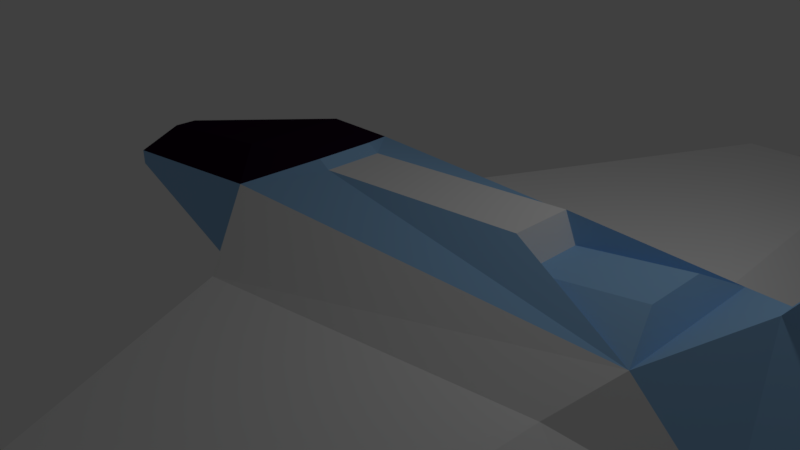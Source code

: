 # Source: spaceship.blend  (saved by Blender 2.78.0; exported with 4.5.12 LTS)
import bpy
from mathutils import Matrix  # noqa: F401  (used for matrix-valued properties, if any)

bpy.ops.wm.read_factory_settings(use_empty=True)
scene = bpy.context.scene
scene.name = 'Scene'

# ---- collections
col_collection_1 = bpy.data.collections.new('Collection 1'); scene.collection.children.link(col_collection_1)

# ---- materials (node trees are filled in below, after node groups)
mat_shiphull = bpy.data.materials.new('ShipHull')
mat_shiphull.alpha_threshold = 0.0
mat_shiphull.use_transparent_shadow = False
mat_shiphull.diffuse_color = (0.2918, 0.5225, 0.8, 1.0)
mat_shiphull.roughness = 0.5
mat_shiphull.specular_intensity = 0.0
mat_cockpitglass = bpy.data.materials.new('CockpitGlass')
mat_cockpitglass.alpha_threshold = 0.0
mat_cockpitglass.use_transparent_shadow = False
mat_cockpitglass.diffuse_color = (0.01702, 0.00228, 0.01885, 1.0)
mat_cockpitglass.roughness = 0.5
mat_whitepaint = bpy.data.materials.new('WhitePaint')
mat_whitepaint.alpha_threshold = 0.0
mat_whitepaint.use_transparent_shadow = False
mat_whitepaint.roughness = 0.5

# ---- material node trees

# ---- world
world_world = bpy.data.worlds.new('World'); scene.world = world_world
world_world.color = (0.05088, 0.05088, 0.05088)
world_world.use_sun_shadow = False
world_world.sun_shadow_jitter_overblur = 0.0
world_world.cycles.sampling_method = 'MANUAL'

# ---- cameras
cam_camera = bpy.data.cameras.new('Camera')
cam_camera.clip_end = 100.0
cam_camera.lens = 35.0
cam_camera.sensor_width = 32.0
cam_camera.sensor_height = 18.0
cam_camera.ortho_scale = 7.314
cam_camera.dof.focus_distance = 0.0
cam_camera.dof.aperture_fstop = 128.0

# ---- lights
light_lamp = bpy.data.lights.new('Lamp', 'POINT')
light_lamp.transmission_factor = 0.0
light_lamp.cutoff_distance = 30.0
light_lamp.energy = 100.0
light_lamp.shadow_buffer_clip_start = 1.001
light_lamp.shadow_soft_size = 0.1
light_lamp.shadow_maximum_resolution = 0.006
light_lamp.use_absolute_resolution = True

# ---- meshes
me_spaceship = bpy.data.meshes.new('Spaceship')
me_spaceship.from_pydata([(-1.0, 1.2, 1.02), (-5.0, -0.4586, 0.1121), (-4.347, -0.1621, 0.639), (-4.347, 0.1621, 0.639), (-1.442, 0.7, 1.288), (-1.442, -0.7, 1.288), (-0.4257, 0.4007, 1.3), (-0.4257, -0.4007, 1.3), (-1.0, -1.2, 1.02), (-0.266, -0.4007, 1.2), (-1.0, 1.2, -0.42), (-5.0, 0.4586, 0.1121), (-5.0, 0.4586, -0.1121), (-5.0, -0.4586, -0.1121), (-1.0, -1.2, -0.42), (5.0, -2.0, -6.825e-07), (-0.5, -2.0, -0.244), (-0.5, -2.0, 0.244), (1.605, -7.02, -0.1064), (1.605, -7.02, 0.1064), (6.21, 0.1, 1.11), (5.21, 0.1, 1.51), (5.21, -0.1, 1.51), (6.21, -0.1, 1.11), (6.559, 0.02926, 3.198), (6.346, 0.02926, 3.136), (6.346, -0.02926, 3.136), (6.559, -0.02926, 3.198), (4.226, 0.4006, 1.3), (4.226, -0.4007, 1.3), (3.43, -7.02, 0.1064), (3.795, -7.02, -1.145e-06), (4.0, -1.6, 0.544), (5.5, -1.0, 0.0), (4.427, -1.0, 1.0), (4.427, 1.0, 1.0), (5.5, 1.0, 0.0), (-0.5, 2.0, -0.244), (4.0, 1.6, 0.544), (-0.5, 2.0, 0.244), (5.0, 2.0, -6.825e-07), (3.795, 7.02, -1.145e-06), (1.605, 7.02, -0.1064), (3.43, 7.02, 0.1064), (1.605, 7.02, 0.1064), (-0.266, 0.4007, 1.2), (2.834, 0.4006, 1.065), (2.834, -0.4007, 1.065), (2.676, 0.4006, 1.426), (2.676, -0.4007, 1.426)], [], [(13, 1, 11, 12), (11, 1, 2, 3), (1, 8, 5, 2), (0, 11, 3, 4), (5, 4, 3, 2), (0, 6, 45), (45, 6, 7, 9), (9, 7, 8), (0, 4, 6), (5, 8, 7), (4, 5, 7, 6), (14, 10, 36, 33), (0, 10, 12, 11), (14, 8, 1, 13), (10, 14, 13, 12), (20, 36, 35, 21), (34, 22, 21, 35), (33, 23, 22, 34), (36, 20, 23, 33), (21, 25, 24, 20), (22, 26, 25, 21), (23, 27, 26, 22), (20, 24, 27, 23), (24, 25, 26, 27), (34, 29, 47), (35, 28, 29, 34), (28, 46, 47, 29), (17, 16, 18, 19), (15, 32, 30, 31), (32, 17, 19, 30), (16, 15, 31, 18), (8, 14, 16, 17), (33, 34, 32, 15), (34, 8, 17, 32), (14, 33, 15, 16), (10, 37, 40, 36), (39, 0, 35, 38), (36, 40, 38, 35), (0, 39, 37, 10), (37, 42, 41, 40), (38, 43, 44, 39), (40, 41, 43, 38), (39, 44, 42, 37), (30, 19, 18, 31), (41, 42, 44, 43), (9, 8, 34), (45, 48, 35), (35, 0, 45), (46, 28, 35), (46, 48, 49, 47), (47, 49, 34), (49, 9, 34), (48, 45, 9, 49), (48, 46, 35)])
me_spaceship.polygons.foreach_set('material_index', [0, 1, 1, 1, 1, 0, 0, 0, 1, 1, 1, 0, 0, 0, 0, 0, 0, 0, 0, 0, 0, 0, 0, 0, 0, 0, 0, 2, 2, 2, 0, 2, 2, 2, 0, 0, 2, 2, 2, 0, 2, 2, 2, 2, 2, 0, 0, 0, 0, 2, 0, 0, 2, 0])
_uv = me_spaceship.uv_layers.new(name='UVMap')
_uv.uv.foreach_set('vector', [0.01778, 0.8429, 0.02173, 0.851, 0.02134, 0.8963, 0.01706, 0.9042, 0.02134, 0.8963, 0.02173, 0.851, 0.05397, 0.8684, 0.0541, 0.8805, 0.02173, 0.851, 0.1917, 0.822, 0.1767, 0.8478, 0.05397, 0.8684, 0.1897, 0.9319, 0.02134, 0.8963, 0.0541, 0.8805, 0.1758, 0.9056, 0.1767, 0.8478, 0.1758, 0.9056, 0.0541, 0.8805, 0.05397, 0.8684, 0.1897, 0.9319, 0.2195, 0.8949, 0.2292, 0.8969, 0.2292, 0.8969, 0.2195, 0.8949, 0.2199, 0.8594, 0.2283, 0.8578, 0.2283, 0.8578, 0.2199, 0.8594, 0.1917, 0.822, 0.1897, 0.9319, 0.1758, 0.9056, 0.2195, 0.8949, 0.1767, 0.8478, 0.1917, 0.822, 0.2199, 0.8594, 0.1758, 0.9056, 0.1767, 0.8478, 0.2199, 0.8594, 0.2195, 0.8949, 0.654, 0.441, 0.7514, 0.441, 0.7433, 0.7053, 0.6621, 0.7053, 0.1897, 0.9319, 0.165, 0.986, 0.01706, 0.9042, 0.02134, 0.8963, 0.1689, 0.7668, 0.1917, 0.822, 0.02173, 0.851, 0.01778, 0.8429, 0.7514, 0.441, 0.654, 0.441, 0.6841, 0.2782, 0.7213, 0.2782, 0.3145, 0.1407, 0.2587, 0.1079, 0.2964, 0.04518, 0.3306, 0.1, 0.5628, 0.1068, 0.5263, 0.1601, 0.5182, 0.1601, 0.4817, 0.1068, 0.3634, 0.2418, 0.4277, 0.2492, 0.4165, 0.2914, 0.3562, 0.3146, 0.6719, 0.1124, 0.6349, 0.1655, 0.6267, 0.1654, 0.5907, 0.1116, 0.3306, 0.1, 0.3968, 0.1458, 0.3993, 0.1545, 0.3145, 0.1407, 0.5263, 0.1601, 0.5235, 0.2406, 0.5211, 0.2406, 0.5182, 0.1601, 0.4277, 0.2492, 0.5042, 0.2884, 0.497, 0.2939, 0.4165, 0.2914, 0.6349, 0.1655, 0.6312, 0.2514, 0.6288, 0.2513, 0.6267, 0.1654, 0.8778, 0.2624, 0.8688, 0.2624, 0.8688, 0.26, 0.8779, 0.26, 0.5883, 0.03361, 0.6148, 0.02255, 0.6148, 0.07982, 0.8139, 0.06869, 0.7895, 0.08392, 0.757, 0.08392, 0.7327, 0.06869, 0.6473, 0.02255, 0.6473, 0.07982, 0.6148, 0.07982, 0.6148, 0.02255, 0.6885, 0.9734, 0.6684, 0.965, 0.7688, 0.7434, 0.7763, 0.7478, 0.9387, 0.965, 0.8894, 0.9866, 0.8573, 0.7457, 0.8741, 0.7442, 0.8894, 0.9866, 0.6885, 0.9734, 0.7763, 0.7478, 0.8573, 0.7457, 0.621, 0.4617, 0.6215, 0.6851, 0.4177, 0.6367, 0.4175, 0.5477, 0.05479, 0.6648, 0.01466, 0.6003, 0.06181, 0.5819, 0.07541, 0.6038, 0.4058, 0.6097, 0.3181, 0.6466, 0.3142, 0.6071, 0.3643, 0.5678, 0.3181, 0.6466, 0.05479, 0.6648, 0.07541, 0.6038, 0.3142, 0.6071, 0.654, 0.441, 0.6621, 0.7053, 0.6215, 0.6851, 0.621, 0.4617, 0.7514, 0.441, 0.7844, 0.4617, 0.7839, 0.6851, 0.7433, 0.7053, 0.1146, 0.4941, 0.07626, 0.4423, 0.3325, 0.379, 0.3409, 0.4178, 0.4272, 0.3872, 0.4006, 0.4399, 0.3409, 0.4178, 0.3325, 0.379, 0.07626, 0.4423, 0.1146, 0.4941, 0.1083, 0.5191, 0.0578, 0.516, 0.7844, 0.4617, 0.9879, 0.5477, 0.9877, 0.6367, 0.7839, 0.6851, 0.5968, 0.7308, 0.5647, 0.9716, 0.4838, 0.9695, 0.396, 0.744, 0.6461, 0.7524, 0.5816, 0.9732, 0.5647, 0.9716, 0.5968, 0.7308, 0.396, 0.744, 0.4838, 0.9695, 0.4759, 0.9738, 0.3759, 0.7524, 0.8573, 0.7457, 0.7763, 0.7478, 0.7688, 0.7434, 0.8741, 0.7442, 0.5816, 0.9732, 0.4759, 0.9738, 0.4838, 0.9695, 0.5647, 0.9716, 0.09791, 0.7036, 0.05479, 0.6648, 0.3181, 0.6466, 0.03682, 0.2745, 0.271, 0.2841, 0.3355, 0.3418, 0.3325, 0.379, 0.07626, 0.4423, 0.1054, 0.3921, 0.6473, 0.07982, 0.6473, 0.02255, 0.6738, 0.03361, 0.1741, 0.03859, 0.1741, 0.06104, 0.1302, 0.06104, 0.1302, 0.03859, 0.1302, 0.03859, 0.1302, 0.06104, 0.06355, 0.0656, 0.2734, 0.2272, 0.03916, 0.2176, 0.3424, 0.175, 0.271, 0.2841, 0.03682, 0.2745, 0.03916, 0.2176, 0.2734, 0.2272, 0.1741, 0.06104, 0.1741, 0.03859, 0.2407, 0.0656])
_ca = me_spaceship.color_attributes.new('Col', 'BYTE_COLOR', 'CORNER')
_ca.data.foreach_set('color', [0.0331, 0.0331, 0.0331, 1.0, 0.0331, 0.0331, 0.0331, 1.0, 0.0331, 0.0331, 0.0331, 1.0, 0.0331, 0.0331, 0.0331, 1.0, 0.0331, 0.0331, 0.0331, 1.0, 0.0331, 0.0331, 0.0331, 1.0, 0.0331, 0.0331, 0.0331, 1.0, 0.0331, 0.0331, 0.0331, 1.0, 0.0331, 0.0331, 0.0331, 1.0, 0.0331, 0.0331, 0.0331, 1.0, 0.0331, 0.0331, 0.0331, 1.0, 0.0331, 0.0331, 0.0331, 1.0, 0.0331, 0.0331, 0.0331, 1.0, 0.0331, 0.0331, 0.0331, 1.0, 0.0331, 0.0331, 0.0331, 1.0, 0.0331, 0.0331, 0.0331, 1.0, 0.0331, 0.0331, 0.0331, 1.0, 0.0331, 0.0331, 0.0331, 1.0, 0.0331, 0.0331, 0.0331, 1.0, 0.0331, 0.0331, 0.0331, 1.0, 0.0331, 0.0331, 0.0331, 1.0, 0.0331, 0.0331, 0.0331, 1.0, 0.0331, 0.0331, 0.0331, 1.0, 0.0331, 0.0331, 0.0331, 1.0, 0.0331, 0.0331, 0.0331, 1.0, 0.0331, 0.0331, 0.0331, 1.0, 0.0331, 0.0331, 0.0331, 1.0, 0.0331, 0.0331, 0.0331, 1.0, 0.0331, 0.0331, 0.0331, 1.0, 0.0331, 0.0331, 0.0331, 1.0, 0.0331, 0.0331, 0.0331, 1.0, 0.0331, 0.0331, 0.0331, 1.0, 0.0331, 0.0331, 0.0331, 1.0, 0.0331, 0.0331, 0.0331, 1.0, 0.0331, 0.0331, 0.0331, 1.0, 0.0331, 0.0331, 0.0331, 1.0, 0.0331, 0.0331, 0.0331, 1.0, 0.0331, 0.0331, 0.0331, 1.0, 0.0331, 0.0331, 0.0331, 1.0, 0.0331, 0.0331, 0.0331, 1.0, 0.2831, 0.2831, 0.2831, 1.0, 0.2831, 0.2831, 0.2831, 1.0, 0.2831, 0.2831, 0.2831, 1.0, 0.2831, 0.2831, 0.2831, 1.0, 0.4179, 0.4179, 0.4179, 1.0, 0.4179, 0.4179, 0.4179, 1.0, 0.4179, 0.4179, 0.4179, 1.0, 0.4179, 0.4179, 0.4179, 1.0, 0.4179, 0.4179, 0.4179, 1.0, 0.4179, 0.4179, 0.4179, 1.0, 0.4179, 0.4179, 0.4179, 1.0, 0.4179, 0.4179, 0.4179, 1.0, 0.2831, 0.2831, 0.2831, 1.0, 0.2831, 0.2831, 0.2831, 1.0, 0.2831, 0.2831, 0.2831, 1.0, 0.2831, 0.2831, 0.2831, 1.0, 0.2831, 0.2831, 0.2831, 1.0, 0.2831, 0.2831, 0.2831, 1.0, 0.2831, 0.2831, 0.2831, 1.0, 0.2831, 0.2831, 0.2831, 1.0, 0.2831, 0.2831, 0.2831, 1.0, 0.2831, 0.2831, 0.2831, 1.0, 0.2831, 0.2831, 0.2831, 1.0, 0.2831, 0.2831, 0.2831, 1.0, 0.2831, 0.2831, 0.2831, 1.0, 0.2831, 0.2831, 0.2831, 1.0, 0.2831, 0.2831, 0.2831, 1.0, 0.2831, 0.2831, 0.2831, 1.0, 0.2831, 0.2831, 0.2831, 1.0, 0.2831, 0.2831, 0.2831, 1.0, 0.2831, 0.2831, 0.2831, 1.0, 0.2831, 0.2831, 0.2831, 1.0, 0.2831, 0.2831, 0.2831, 1.0, 0.2831, 0.2831, 0.2831, 1.0, 0.2831, 0.2831, 0.2831, 1.0, 0.2831, 0.2831, 0.2831, 1.0, 0.2831, 0.2831, 0.2831, 1.0, 0.2831, 0.2831, 0.2831, 1.0, 0.2831, 0.2831, 0.2831, 1.0, 0.2831, 0.2831, 0.2831, 1.0, 0.2831, 0.2831, 0.2831, 1.0, 0.2831, 0.2831, 0.2831, 1.0, 0.2831, 0.2831, 0.2831, 1.0, 0.2831, 0.2831, 0.2831, 1.0, 0.2831, 0.2831, 0.2831, 1.0, 0.2831, 0.2831, 0.2831, 1.0, 0.2831, 0.2831, 0.2831, 1.0, 0.2831, 0.2831, 0.2831, 1.0, 0.2831, 0.2831, 0.2831, 1.0, 0.2831, 0.2831, 0.2831, 1.0, 0.2831, 0.2831, 0.2831, 1.0, 0.2831, 0.2831, 0.2831, 1.0, 0.6308, 0.6308, 0.6308, 1.0, 0.6308, 0.6308, 0.6308, 1.0, 0.6308, 0.6308, 0.6308, 1.0, 0.0, 0.0, 0.0, 1.0, 0.0, 0.0, 0.0, 1.0, 0.0, 0.0, 0.0, 1.0, 0.0, 0.0, 0.0, 1.0, 0.2664, 0.2664, 0.2664, 1.0, 0.2664, 0.2664, 0.2664, 1.0, 0.2664, 0.2664, 0.2664, 1.0, 0.2664, 0.2664, 0.2664, 1.0, 0.4179, 0.4179, 0.4179, 1.0, 0.4179, 0.4179, 0.4179, 1.0, 0.4179, 0.4179, 0.4179, 1.0, 0.4179, 0.4179, 0.4179, 1.0, 0.4179, 0.4179, 0.4179, 1.0, 0.4179, 0.4179, 0.4179, 1.0, 0.4179, 0.4179, 0.4179, 1.0, 0.4179, 0.4179, 0.4179, 1.0, 0.521, 0.521, 0.521, 1.0, 0.521, 0.521, 0.521, 1.0, 0.521, 0.521, 0.521, 1.0, 0.521, 0.521, 0.521, 1.0, 0.521, 0.521, 0.521, 1.0, 0.521, 0.521, 0.521, 1.0, 0.521, 0.521, 0.521, 1.0, 0.521, 0.521, 0.521, 1.0, 0.4179, 0.4179, 0.4179, 1.0, 0.4179, 0.4179, 0.4179, 1.0, 0.4179, 0.4179, 0.4179, 1.0, 0.4179, 0.4179, 0.4179, 1.0, 0.4179, 0.4179, 0.4179, 1.0, 0.4179, 0.4179, 0.4179, 1.0, 0.4179, 0.4179, 0.4179, 1.0, 0.4179, 0.4179, 0.4179, 1.0, 0.521, 0.521, 0.521, 1.0, 0.521, 0.521, 0.521, 1.0, 0.521, 0.521, 0.521, 1.0, 0.521, 0.521, 0.521, 1.0, 0.521, 0.521, 0.521, 1.0, 0.521, 0.521, 0.521, 1.0, 0.521, 0.521, 0.521, 1.0, 0.521, 0.521, 0.521, 1.0, 0.521, 0.521, 0.521, 1.0, 0.521, 0.521, 0.521, 1.0, 0.521, 0.521, 0.521, 1.0, 0.521, 0.521, 0.521, 1.0, 0.521, 0.521, 0.521, 1.0, 0.521, 0.521, 0.521, 1.0, 0.521, 0.521, 0.521, 1.0, 0.521, 0.521, 0.521, 1.0, 0.4179, 0.4179, 0.4179, 1.0, 0.4179, 0.4179, 0.4179, 1.0, 0.4179, 0.4179, 0.4179, 1.0, 0.4179, 0.4179, 0.4179, 1.0, 0.4179, 0.4179, 0.4179, 1.0, 0.4179, 0.4179, 0.4179, 1.0, 0.4179, 0.4179, 0.4179, 1.0, 0.4179, 0.4179, 0.4179, 1.0, 0.521, 0.521, 0.521, 1.0, 0.521, 0.521, 0.521, 1.0, 0.521, 0.521, 0.521, 1.0, 0.521, 0.521, 0.521, 1.0, 0.521, 0.521, 0.521, 1.0, 0.521, 0.521, 0.521, 1.0, 0.521, 0.521, 0.521, 1.0, 0.521, 0.521, 0.521, 1.0, 0.4179, 0.4179, 0.4179, 1.0, 0.4179, 0.4179, 0.4179, 1.0, 0.4179, 0.4179, 0.4179, 1.0, 0.4179, 0.4179, 0.4179, 1.0, 0.4179, 0.4179, 0.4179, 1.0, 0.4179, 0.4179, 0.4179, 1.0, 0.4179, 0.4179, 0.4179, 1.0, 0.4179, 0.4179, 0.4179, 1.0, 0.4179, 0.4179, 0.4179, 1.0, 0.4179, 0.4179, 0.4179, 1.0, 0.4179, 0.4179, 0.4179, 1.0, 0.4179, 0.4179, 0.4179, 1.0, 0.4179, 0.4179, 0.4179, 1.0, 0.4179, 0.4179, 0.4179, 1.0, 0.4179, 0.4179, 0.4179, 1.0, 0.4179, 0.4179, 0.4179, 1.0, 0.6308, 0.6308, 0.6308, 1.0, 0.6308, 0.6308, 0.6308, 1.0, 0.6308, 0.6308, 0.6308, 1.0, 0.6308, 0.6308, 0.6308, 1.0, 0.6308, 0.6308, 0.6308, 1.0, 0.6308, 0.6308, 0.6308, 1.0, 0.6308, 0.6308, 0.6308, 1.0, 0.6308, 0.6308, 0.6308, 1.0, 0.6308, 0.6308, 0.6308, 1.0, 0.6308, 0.6308, 0.6308, 1.0, 0.6308, 0.6308, 0.6308, 1.0, 0.6308, 0.6308, 0.6308, 1.0, 0.0, 0.0, 0.0, 1.0, 0.0, 0.0, 0.0, 1.0, 0.0, 0.0, 0.0, 1.0, 0.0, 0.0, 0.0, 1.0, 0.521, 0.521, 0.521, 1.0, 0.521, 0.521, 0.521, 1.0, 0.521, 0.521, 0.521, 1.0, 0.6308, 0.6308, 0.6308, 1.0, 0.6308, 0.6308, 0.6308, 1.0, 0.6308, 0.6308, 0.6308, 1.0, 0.2664, 0.2664, 0.2664, 1.0, 0.2664, 0.2664, 0.2664, 1.0, 0.2664, 0.2664, 0.2664, 1.0, 0.2664, 0.2664, 0.2664, 1.0, 0.521, 0.521, 0.521, 1.0, 0.521, 0.521, 0.521, 1.0, 0.521, 0.521, 0.521, 1.0])
me_spaceship.materials.append(mat_shiphull)
me_spaceship.materials.append(mat_cockpitglass)
me_spaceship.materials.append(mat_whitepaint)
me_spaceship.use_remesh_preserve_volume = False
me_spaceship.use_remesh_preserve_attributes = False
me_spaceship.use_mirror_vertex_groups = False
me_spaceship.update()

# ---- objects
ob_lamp = bpy.data.objects.new('Lamp', light_lamp)
ob_camera = bpy.data.objects.new('Camera', cam_camera)
ob_craft = bpy.data.objects.new('Craft', me_spaceship)

# ---- transforms, parenting, visibility, modifiers, constraints
ob_lamp.location = (4.076, 1.005, 5.904)
ob_lamp.rotation_euler = (0.6503, 0.05522, 1.866)
ob_lamp.lock_rotations_4d = False
ob_lamp.empty_display_type = 'ARROWS'
ob_lamp.color = (0.0, 0.0, 0.0, 0.0)
ob_lamp.lineart.crease_threshold = 0.0
ob_camera.location = (7.481, -6.508, 5.344)
ob_camera.rotation_euler = (1.109, 0.0, 0.8149)
ob_camera.lock_rotations_4d = False
ob_camera.empty_display_type = 'ARROWS'
ob_camera.color = (0.0, 0.0, 0.0, 0.0)
ob_camera.display_type = 'WIRE'
ob_camera.lineart.crease_threshold = 0.0
ob_craft.location = (0.0, 0.0, 0.0)
ob_craft.lock_rotations_4d = False
ob_craft.empty_display_type = 'ARROWS'
ob_craft.color = (0.0, 0.0, 0.0, 1.0)
ob_craft.lineart.crease_threshold = 0.0

# ---- collection membership
col_collection_1.objects.link(ob_lamp)
col_collection_1.objects.link(ob_camera)
col_collection_1.objects.link(ob_craft)

# ---- scene / render settings (as saved in the file)
scene.camera = ob_camera
scene.frame_start = 1; scene.frame_end = 250; scene.frame_set(1)
scene.render.engine = 'BLENDER_EEVEE_NEXT'
scene.render.resolution_percentage = 50
scene.render.dither_intensity = 0.0
scene.cycles.use_denoising = False
scene.cycles.samples = 128
scene.cycles.sampling_pattern = 'TABULATED_SOBOL'
scene.cycles.light_sampling_threshold = 0.0
scene.cycles.use_adaptive_sampling = False
scene.cycles.use_light_tree = False
scene.cycles.blur_glossy = 0.0
scene.cycles.sample_clamp_indirect = 0.0
scene.view_settings.view_transform = 'Standard'
bpy.context.view_layer.update()
